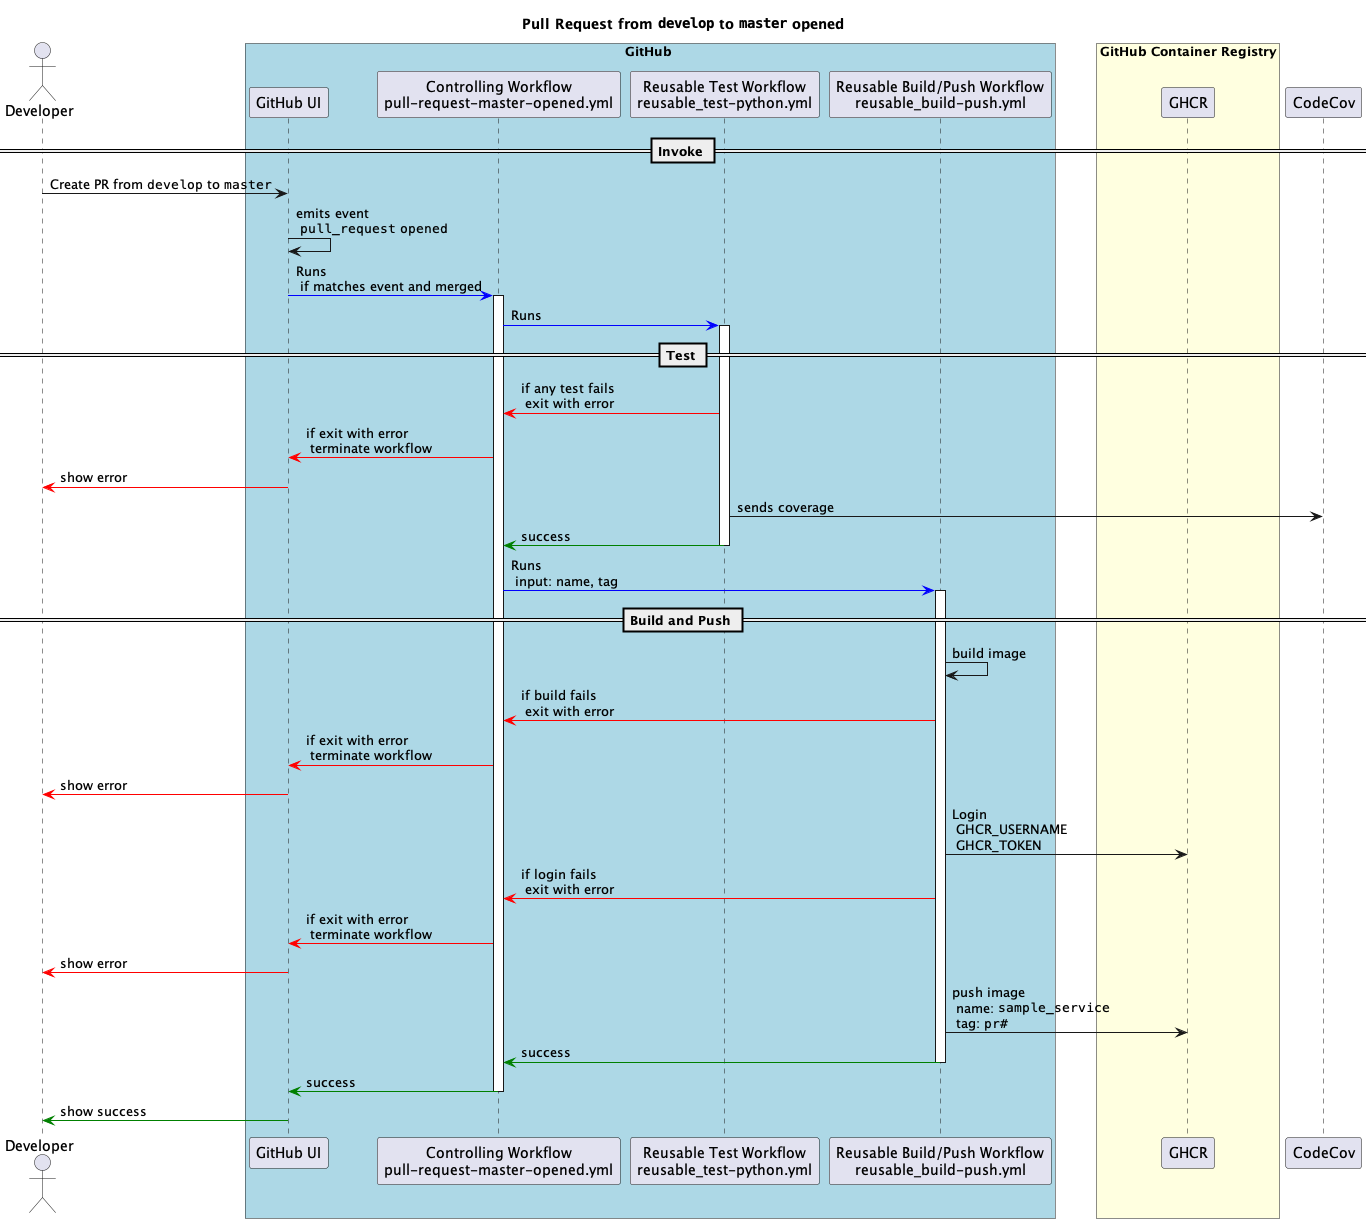

The diagram above was rendered by PlantUML. Its source (embedded in the PNG):
@startuml

actor Developer
box GitHub #LightBlue
participant "GitHub UI" as GH
participant "Controlling Workflow\npull-request-master-opened.yml" as Workflow
participant "Reusable Test Workflow\nreusable_test-python.yml" as TestWorkflow
participant "Reusable Build/Push Workflow\nreusable_build-push.yml" as BuildPushWorkflow
end box
box "GitHub Container Registry" #LightYellow
participant GHCR
end box
participant CodeCov

title Pull Request from ""develop"" to ""master"" opened

== Invoke ==
Developer -> GH: Create PR from ""develop"" to ""master""
GH -> GH: emits event\n ""pull_request"" ""opened""
GH -[#blue]> Workflow: Runs\n if matches event and merged
activate Workflow

Workflow -[#blue]> TestWorkflow: Runs

== Test ==
activate TestWorkflow
TestWorkflow -[#red]> Workflow : if any test fails\n exit with error
Workflow -[#red]> GH: if exit with error\n terminate workflow
GH -[#red]> Developer: show error
TestWorkflow -> CodeCov: sends coverage
TestWorkflow -[#green]> Workflow: success
deactivate TestWorkflow

Workflow -[#blue]> BuildPushWorkflow: Runs\n input: name, tag

== Build and Push ==
activate BuildPushWorkflow
BuildPushWorkflow -> BuildPushWorkflow: build image
BuildPushWorkflow -[#red]> Workflow: if build fails\n exit with error
Workflow -[#red]> GH: if exit with error\n terminate workflow
GH -[#red]> Developer: show error

BuildPushWorkflow -> GHCR: Login\n GHCR_USERNAME\n GHCR_TOKEN
BuildPushWorkflow -[#red]> Workflow: if login fails\n exit with error
Workflow -[#red]> GH: if exit with error\n terminate workflow
GH -[#red]> Developer: show error

BuildPushWorkflow -> GHCR: push image\n name: ""sample_service""\n tag: ""pr#""
BuildPushWorkflow -[#green]> Workflow:success
deactivate BuildPushWorkflow

Workflow -[#green]> GH:success

deactivate Workflow
GH -[#green]> Developer: show success

@enduml